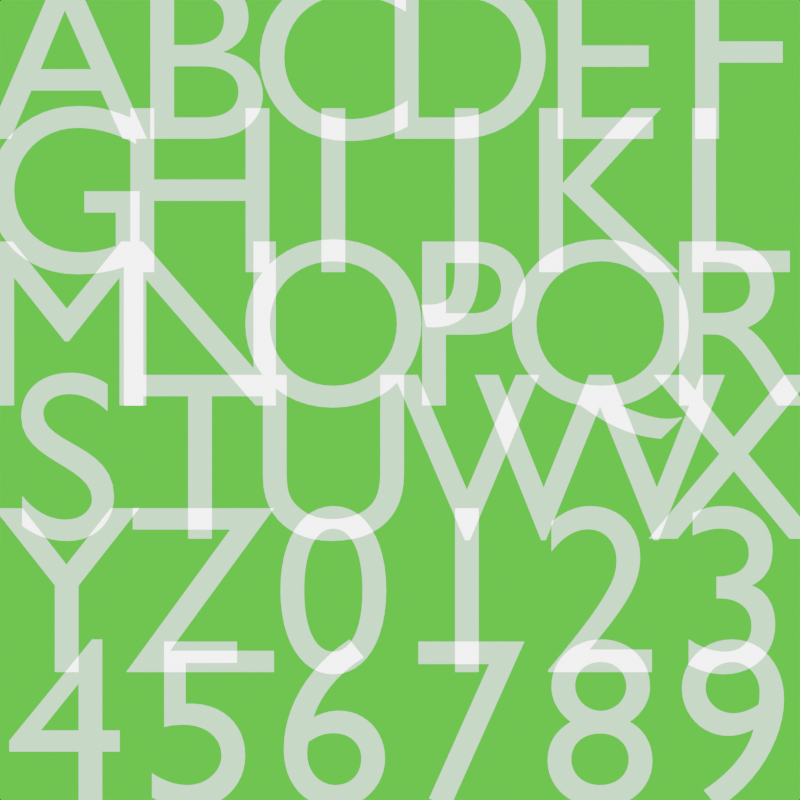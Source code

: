 # Source: Font.blend  (saved by Blender 5.1.29; exported with 4.5.12 LTS)
import bpy
from mathutils import Matrix  # noqa: F401  (used for matrix-valued properties, if any)

bpy.ops.wm.read_factory_settings(use_empty=True)
scene = bpy.context.scene
scene.name = 'Scene'

# ---- collections
col_collection = bpy.data.collections.new('Collection'); scene.collection.children.link(col_collection)

# ---- materials (node trees are filled in below, after node groups)
mat_material = bpy.data.materials.new('Material')
mat_material.alpha_threshold = 0.0
mat_material.use_backface_culling_lightprobe_volume = False
mat_material.use_transparent_shadow = False
mat_material.roughness = 0.5
mat_material.line_color = (0.0, 0.0, 0.0, 1.0)

# ---- material node trees
mat_material.use_nodes = True; mat_material.node_tree.nodes.clear()
_N = mat_material.node_tree.nodes; _L = mat_material.node_tree.links
n0 = _N.new('ShaderNodeOutputMaterial'); n0.name = 'Material Output'; n0.location = (200, 100)
n1 = _N.new('ShaderNodeBsdfPrincipled'); n1.name = 'Principled BSDF'; n1.location = (-200, 100)
n1.inputs[0].default_value = (1.0, 1.0, 1.0, 1.0)
n1.inputs[2].default_value = 1.0
n1.inputs[28].default_value = 1.0
_L.new(n1.outputs[0], n0.inputs[0])
n0.is_active_output = True

# ---- world
world_world = bpy.data.worlds.new('World'); scene.world = world_world
world_world.use_nodes = True; world_world.node_tree.nodes.clear()
_N = world_world.node_tree.nodes; _L = world_world.node_tree.links
n0 = _N.new('ShaderNodeOutputWorld'); n0.name = 'World Output'; n0.location = (200, 100)
n1 = _N.new('ShaderNodeBackground'); n1.name = 'Background'; n1.location = (-200, 100)
n1.inputs[0].default_value = (0.00935, 1.0, 0.0, 1.0)
_L.new(n1.outputs[0], n0.inputs[0])
n0.is_active_output = True
world_world.color = (0.05088, 0.05088, 0.05088)
world_world.sun_shadow_jitter_overblur = 0.0

# ---- cameras
cam_camera = bpy.data.cameras.new('Camera')
cam_camera.type = 'ORTHO'
cam_camera.clip_end = 100.0

# ---- curves / text
txt_text_001 = bpy.data.curves.new('Text.001', 'FONT')
txt_text_001.dimensions = '2D'
txt_text_001.body = 'A'
txt_text_001.materials.append(mat_material)
txt_text_001.align_x = 'CENTER'
txt_text_001.align_y = 'CENTER'
txt_text_001.size = 1.8
txt_text_002 = bpy.data.curves.new('Text.002', 'FONT')
txt_text_002.dimensions = '2D'
txt_text_002.body = 'B'
txt_text_002.materials.append(mat_material)
txt_text_002.align_x = 'CENTER'
txt_text_002.align_y = 'CENTER'
txt_text_002.size = 1.8
txt_text_003 = bpy.data.curves.new('Text.003', 'FONT')
txt_text_003.dimensions = '2D'
txt_text_003.body = 'C'
txt_text_003.materials.append(mat_material)
txt_text_003.align_x = 'CENTER'
txt_text_003.align_y = 'CENTER'
txt_text_003.size = 1.8
txt_text_004 = bpy.data.curves.new('Text.004', 'FONT')
txt_text_004.dimensions = '2D'
txt_text_004.body = 'D'
txt_text_004.materials.append(mat_material)
txt_text_004.align_x = 'CENTER'
txt_text_004.align_y = 'CENTER'
txt_text_004.size = 1.8
txt_text_005 = bpy.data.curves.new('Text.005', 'FONT')
txt_text_005.dimensions = '2D'
txt_text_005.body = 'E'
txt_text_005.materials.append(mat_material)
txt_text_005.align_x = 'CENTER'
txt_text_005.align_y = 'CENTER'
txt_text_005.size = 1.8
txt_text_006 = bpy.data.curves.new('Text.006', 'FONT')
txt_text_006.dimensions = '2D'
txt_text_006.body = 'F'
txt_text_006.materials.append(mat_material)
txt_text_006.align_x = 'CENTER'
txt_text_006.align_y = 'CENTER'
txt_text_006.size = 1.8
txt_text_007 = bpy.data.curves.new('Text.007', 'FONT')
txt_text_007.dimensions = '2D'
txt_text_007.body = 'G'
txt_text_007.materials.append(mat_material)
txt_text_007.align_x = 'CENTER'
txt_text_007.align_y = 'CENTER'
txt_text_007.size = 1.8
txt_text_008 = bpy.data.curves.new('Text.008', 'FONT')
txt_text_008.dimensions = '2D'
txt_text_008.body = 'H'
txt_text_008.materials.append(mat_material)
txt_text_008.align_x = 'CENTER'
txt_text_008.align_y = 'CENTER'
txt_text_008.size = 1.8
txt_text_009 = bpy.data.curves.new('Text.009', 'FONT')
txt_text_009.dimensions = '2D'
txt_text_009.body = 'I'
txt_text_009.materials.append(mat_material)
txt_text_009.align_x = 'CENTER'
txt_text_009.align_y = 'CENTER'
txt_text_009.size = 1.8
txt_text_010 = bpy.data.curves.new('Text.010', 'FONT')
txt_text_010.dimensions = '2D'
txt_text_010.body = 'J'
txt_text_010.materials.append(mat_material)
txt_text_010.align_x = 'CENTER'
txt_text_010.align_y = 'CENTER'
txt_text_010.size = 1.8
txt_text_011 = bpy.data.curves.new('Text.011', 'FONT')
txt_text_011.dimensions = '2D'
txt_text_011.body = 'K'
txt_text_011.materials.append(mat_material)
txt_text_011.align_x = 'CENTER'
txt_text_011.align_y = 'CENTER'
txt_text_011.size = 1.8
txt_text_012 = bpy.data.curves.new('Text.012', 'FONT')
txt_text_012.dimensions = '2D'
txt_text_012.body = 'L'
txt_text_012.materials.append(mat_material)
txt_text_012.align_x = 'CENTER'
txt_text_012.align_y = 'CENTER'
txt_text_012.size = 1.8
txt_text_013 = bpy.data.curves.new('Text.013', 'FONT')
txt_text_013.dimensions = '2D'
txt_text_013.body = 'M'
txt_text_013.materials.append(mat_material)
txt_text_013.align_x = 'CENTER'
txt_text_013.align_y = 'CENTER'
txt_text_013.size = 1.8
txt_text_014 = bpy.data.curves.new('Text.014', 'FONT')
txt_text_014.dimensions = '2D'
txt_text_014.body = 'N'
txt_text_014.materials.append(mat_material)
txt_text_014.align_x = 'CENTER'
txt_text_014.align_y = 'CENTER'
txt_text_014.size = 1.8
txt_text_015 = bpy.data.curves.new('Text.015', 'FONT')
txt_text_015.dimensions = '2D'
txt_text_015.body = 'O'
txt_text_015.materials.append(mat_material)
txt_text_015.align_x = 'CENTER'
txt_text_015.align_y = 'CENTER'
txt_text_015.size = 1.8
txt_text_016 = bpy.data.curves.new('Text.016', 'FONT')
txt_text_016.dimensions = '2D'
txt_text_016.body = 'P'
txt_text_016.materials.append(mat_material)
txt_text_016.align_x = 'CENTER'
txt_text_016.align_y = 'CENTER'
txt_text_016.size = 1.8
txt_text_017 = bpy.data.curves.new('Text.017', 'FONT')
txt_text_017.dimensions = '2D'
txt_text_017.body = 'Q'
txt_text_017.materials.append(mat_material)
txt_text_017.align_x = 'CENTER'
txt_text_017.align_y = 'CENTER'
txt_text_017.size = 1.8
txt_text_018 = bpy.data.curves.new('Text.018', 'FONT')
txt_text_018.dimensions = '2D'
txt_text_018.body = 'R'
txt_text_018.materials.append(mat_material)
txt_text_018.align_x = 'CENTER'
txt_text_018.align_y = 'CENTER'
txt_text_018.size = 1.8
txt_text_019 = bpy.data.curves.new('Text.019', 'FONT')
txt_text_019.dimensions = '2D'
txt_text_019.body = 'S'
txt_text_019.materials.append(mat_material)
txt_text_019.align_x = 'CENTER'
txt_text_019.align_y = 'CENTER'
txt_text_019.size = 1.8
txt_text_020 = bpy.data.curves.new('Text.020', 'FONT')
txt_text_020.dimensions = '2D'
txt_text_020.body = 'T'
txt_text_020.materials.append(mat_material)
txt_text_020.align_x = 'CENTER'
txt_text_020.align_y = 'CENTER'
txt_text_020.size = 1.8
txt_text_021 = bpy.data.curves.new('Text.021', 'FONT')
txt_text_021.dimensions = '2D'
txt_text_021.body = 'U'
txt_text_021.materials.append(mat_material)
txt_text_021.align_x = 'CENTER'
txt_text_021.align_y = 'CENTER'
txt_text_021.size = 1.8
txt_text_022 = bpy.data.curves.new('Text.022', 'FONT')
txt_text_022.dimensions = '2D'
txt_text_022.body = 'V'
txt_text_022.materials.append(mat_material)
txt_text_022.align_x = 'CENTER'
txt_text_022.align_y = 'CENTER'
txt_text_022.size = 1.8
txt_text_023 = bpy.data.curves.new('Text.023', 'FONT')
txt_text_023.dimensions = '2D'
txt_text_023.body = 'W'
txt_text_023.materials.append(mat_material)
txt_text_023.align_x = 'CENTER'
txt_text_023.align_y = 'CENTER'
txt_text_023.size = 1.8
txt_text_024 = bpy.data.curves.new('Text.024', 'FONT')
txt_text_024.dimensions = '2D'
txt_text_024.body = 'X'
txt_text_024.materials.append(mat_material)
txt_text_024.align_x = 'CENTER'
txt_text_024.align_y = 'CENTER'
txt_text_024.size = 1.8
txt_text_025 = bpy.data.curves.new('Text.025', 'FONT')
txt_text_025.dimensions = '2D'
txt_text_025.body = 'Y'
txt_text_025.materials.append(mat_material)
txt_text_025.align_x = 'CENTER'
txt_text_025.align_y = 'CENTER'
txt_text_025.size = 1.8
txt_text_026 = bpy.data.curves.new('Text.026', 'FONT')
txt_text_026.dimensions = '2D'
txt_text_026.body = 'Z'
txt_text_026.materials.append(mat_material)
txt_text_026.align_x = 'CENTER'
txt_text_026.align_y = 'CENTER'
txt_text_026.size = 1.8
txt_text_030 = bpy.data.curves.new('Text.030', 'FONT')
txt_text_030.dimensions = '2D'
txt_text_030.body = '0'
txt_text_030.materials.append(mat_material)
txt_text_030.align_x = 'CENTER'
txt_text_030.align_y = 'CENTER'
txt_text_030.size = 1.8
txt_text_031 = bpy.data.curves.new('Text.031', 'FONT')
txt_text_031.dimensions = '2D'
txt_text_031.body = '1'
txt_text_031.materials.append(mat_material)
txt_text_031.align_x = 'CENTER'
txt_text_031.align_y = 'CENTER'
txt_text_031.size = 1.8
txt_text_032 = bpy.data.curves.new('Text.032', 'FONT')
txt_text_032.dimensions = '2D'
txt_text_032.body = '2'
txt_text_032.materials.append(mat_material)
txt_text_032.align_x = 'CENTER'
txt_text_032.align_y = 'CENTER'
txt_text_032.size = 1.8
txt_text_033 = bpy.data.curves.new('Text.033', 'FONT')
txt_text_033.dimensions = '2D'
txt_text_033.body = '3'
txt_text_033.materials.append(mat_material)
txt_text_033.align_x = 'CENTER'
txt_text_033.align_y = 'CENTER'
txt_text_033.size = 1.8
txt_text_034 = bpy.data.curves.new('Text.034', 'FONT')
txt_text_034.dimensions = '2D'
txt_text_034.body = '4'
txt_text_034.materials.append(mat_material)
txt_text_034.align_x = 'CENTER'
txt_text_034.align_y = 'CENTER'
txt_text_034.size = 1.8
txt_text_035 = bpy.data.curves.new('Text.035', 'FONT')
txt_text_035.dimensions = '2D'
txt_text_035.body = '5'
txt_text_035.materials.append(mat_material)
txt_text_035.align_x = 'CENTER'
txt_text_035.align_y = 'CENTER'
txt_text_035.size = 1.8
txt_text_036 = bpy.data.curves.new('Text.036', 'FONT')
txt_text_036.dimensions = '2D'
txt_text_036.body = '6'
txt_text_036.materials.append(mat_material)
txt_text_036.align_x = 'CENTER'
txt_text_036.align_y = 'CENTER'
txt_text_036.size = 1.8
txt_text_037 = bpy.data.curves.new('Text.037', 'FONT')
txt_text_037.dimensions = '2D'
txt_text_037.body = '7'
txt_text_037.materials.append(mat_material)
txt_text_037.align_x = 'CENTER'
txt_text_037.align_y = 'CENTER'
txt_text_037.size = 1.8
txt_text_038 = bpy.data.curves.new('Text.038', 'FONT')
txt_text_038.dimensions = '2D'
txt_text_038.body = '8'
txt_text_038.materials.append(mat_material)
txt_text_038.align_x = 'CENTER'
txt_text_038.align_y = 'CENTER'
txt_text_038.size = 1.8
txt_text_039 = bpy.data.curves.new('Text.039', 'FONT')
txt_text_039.dimensions = '2D'
txt_text_039.body = '9'
txt_text_039.materials.append(mat_material)
txt_text_039.align_x = 'CENTER'
txt_text_039.align_y = 'CENTER'
txt_text_039.size = 1.8

# ---- objects
ob_camera = bpy.data.objects.new('Camera', cam_camera)
ob_text = bpy.data.objects.new('Text', txt_text_001)
ob_text_001 = bpy.data.objects.new('Text.001', txt_text_002)
ob_text_002 = bpy.data.objects.new('Text.002', txt_text_003)
ob_text_003 = bpy.data.objects.new('Text.003', txt_text_004)
ob_text_004 = bpy.data.objects.new('Text.004', txt_text_005)
ob_text_005 = bpy.data.objects.new('Text.005', txt_text_006)
ob_text_006 = bpy.data.objects.new('Text.006', txt_text_007)
ob_text_007 = bpy.data.objects.new('Text.007', txt_text_008)
ob_text_008 = bpy.data.objects.new('Text.008', txt_text_009)
ob_text_009 = bpy.data.objects.new('Text.009', txt_text_010)
ob_text_010 = bpy.data.objects.new('Text.010', txt_text_011)
ob_text_011 = bpy.data.objects.new('Text.011', txt_text_012)
ob_text_012 = bpy.data.objects.new('Text.012', txt_text_013)
ob_text_013 = bpy.data.objects.new('Text.013', txt_text_014)
ob_text_014 = bpy.data.objects.new('Text.014', txt_text_015)
ob_text_015 = bpy.data.objects.new('Text.015', txt_text_016)
ob_text_016 = bpy.data.objects.new('Text.016', txt_text_017)
ob_text_017 = bpy.data.objects.new('Text.017', txt_text_018)
ob_text_018 = bpy.data.objects.new('Text.018', txt_text_019)
ob_text_019 = bpy.data.objects.new('Text.019', txt_text_020)
ob_text_020 = bpy.data.objects.new('Text.020', txt_text_021)
ob_text_021 = bpy.data.objects.new('Text.021', txt_text_022)
ob_text_022 = bpy.data.objects.new('Text.022', txt_text_023)
ob_text_023 = bpy.data.objects.new('Text.023', txt_text_024)
ob_text_024 = bpy.data.objects.new('Text.024', txt_text_025)
ob_text_025 = bpy.data.objects.new('Text.025', txt_text_026)
ob_text_029 = bpy.data.objects.new('Text.029', txt_text_030)
ob_text_030 = bpy.data.objects.new('Text.030', txt_text_031)
ob_text_031 = bpy.data.objects.new('Text.031', txt_text_032)
ob_text_032 = bpy.data.objects.new('Text.032', txt_text_033)
ob_text_033 = bpy.data.objects.new('Text.033', txt_text_034)
ob_text_034 = bpy.data.objects.new('Text.034', txt_text_035)
ob_text_035 = bpy.data.objects.new('Text.035', txt_text_036)
ob_text_036 = bpy.data.objects.new('Text.036', txt_text_037)
ob_text_037 = bpy.data.objects.new('Text.037', txt_text_038)
ob_text_038 = bpy.data.objects.new('Text.038', txt_text_039)

# ---- transforms, parenting, visibility, modifiers, constraints
ob_camera.location = (0.0, 0.0, 4.867)
ob_camera.lock_rotations_4d = False
ob_camera.empty_display_type = 'ARROWS'
ob_camera.color = (0.0, 0.0, 0.0, 0.0)
ob_camera.display_type = 'WIRE'
ob_camera.lineart.crease_threshold = 0.0
ob_text.location = (-2.5, 2.5, 0.0)
ob_text_001.location = (-1.5, 2.5, 0.0)
ob_text_002.location = (-0.5, 2.5, 0.0)
ob_text_003.location = (0.5, 2.5, 0.0)
ob_text_004.location = (1.5, 2.5, 0.0)
ob_text_005.location = (2.5, 2.5, 0.0)
ob_text_006.location = (-2.5, 1.5, 0.0)
ob_text_007.location = (-1.5, 1.5, 0.0)
ob_text_008.location = (-0.5, 1.5, 0.0)
ob_text_009.location = (0.5, 1.5, 0.0)
ob_text_010.location = (1.5, 1.5, 0.0)
ob_text_011.location = (2.5, 1.5, 0.0)
ob_text_012.location = (-2.5, 0.5, 0.0)
ob_text_013.location = (-1.5, 0.5, 0.0)
ob_text_014.location = (-0.5, 0.5, 0.0)
ob_text_015.location = (0.5, 0.5, 0.0)
ob_text_016.location = (1.5, 0.5, 0.0)
ob_text_017.location = (2.5, 0.5, 0.0)
ob_text_018.location = (-2.5, -0.5, 0.0)
ob_text_019.location = (-1.5, -0.5, 0.0)
ob_text_020.location = (-0.5, -0.5, 0.0)
ob_text_021.location = (0.5, -0.5, 0.0)
ob_text_022.location = (1.5, -0.5, 0.0)
ob_text_023.location = (2.5, -0.5, 0.0)
ob_text_024.location = (-2.5, -1.5, 0.0)
ob_text_025.location = (-1.5, -1.5, 0.0)
ob_text_029.location = (-0.5, -1.5, 0.0)
ob_text_030.location = (0.5, -1.5, 0.0)
ob_text_031.location = (1.5, -1.5, 0.0)
ob_text_032.location = (2.5, -1.5, 0.0)
ob_text_033.location = (-2.5, -2.5, 0.0)
ob_text_034.location = (-1.5, -2.5, 0.0)
ob_text_035.location = (-0.5, -2.5, 0.0)
ob_text_036.location = (0.5, -2.5, 0.0)
ob_text_037.location = (1.5, -2.5, 0.0)
ob_text_038.location = (2.5, -2.5, 0.0)

# ---- collection membership
col_collection.objects.link(ob_camera)
col_collection.objects.link(ob_text)
col_collection.objects.link(ob_text_001)
col_collection.objects.link(ob_text_002)
col_collection.objects.link(ob_text_003)
col_collection.objects.link(ob_text_004)
col_collection.objects.link(ob_text_005)
col_collection.objects.link(ob_text_006)
col_collection.objects.link(ob_text_007)
col_collection.objects.link(ob_text_008)
col_collection.objects.link(ob_text_009)
col_collection.objects.link(ob_text_010)
col_collection.objects.link(ob_text_011)
col_collection.objects.link(ob_text_012)
col_collection.objects.link(ob_text_013)
col_collection.objects.link(ob_text_014)
col_collection.objects.link(ob_text_015)
col_collection.objects.link(ob_text_016)
col_collection.objects.link(ob_text_017)
col_collection.objects.link(ob_text_018)
col_collection.objects.link(ob_text_019)
col_collection.objects.link(ob_text_020)
col_collection.objects.link(ob_text_021)
col_collection.objects.link(ob_text_022)
col_collection.objects.link(ob_text_023)
col_collection.objects.link(ob_text_024)
col_collection.objects.link(ob_text_025)
col_collection.objects.link(ob_text_029)
col_collection.objects.link(ob_text_030)
col_collection.objects.link(ob_text_031)
col_collection.objects.link(ob_text_032)
col_collection.objects.link(ob_text_033)
col_collection.objects.link(ob_text_034)
col_collection.objects.link(ob_text_035)
col_collection.objects.link(ob_text_036)
col_collection.objects.link(ob_text_037)
col_collection.objects.link(ob_text_038)

# ---- scene / render settings (as saved in the file)
scene.camera = ob_camera
scene.frame_start = 1; scene.frame_end = 250; scene.frame_set(1)
scene.render.engine = 'BLENDER_EEVEE_NEXT'
scene.render.resolution_x = 64
scene.render.resolution_y = 64
scene.render.bake_bias = 0.0
scene.render.bake_samples = 0
scene.cycles.sampling_pattern = 'TABULATED_SOBOL'
scene.eevee.use_volume_custom_range = False
scene.eevee.use_shadows = False
bpy.context.view_layer.update()
